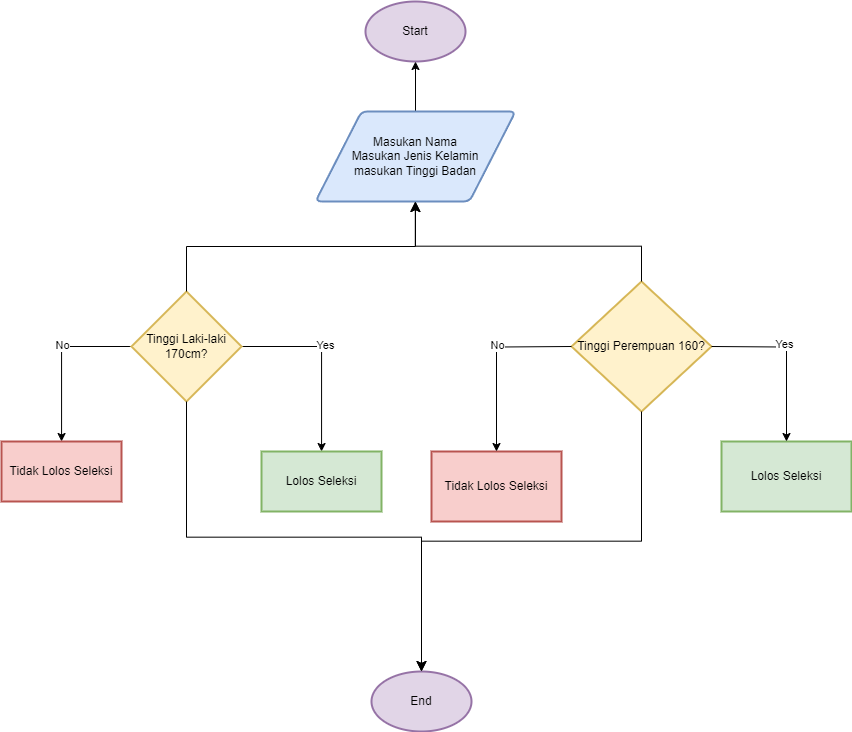

The diagram above was exported from draw.io. Its source (the exported page's mxGraphModel, read from the mxfile embedded in the PNG):
<mxGraphModel dx="2227" dy="753" grid="1" gridSize="10" guides="1" tooltips="1" connect="1" arrows="1" fold="1" page="1" pageScale="1" pageWidth="827" pageHeight="1169" math="0" shadow="0">
  <root>
    <mxCell id="WIyWlLk6GJQsqaUBKTNV-0" />
    <mxCell id="WIyWlLk6GJQsqaUBKTNV-1" parent="WIyWlLk6GJQsqaUBKTNV-0" />
    <mxCell id="p8ExEQtUlic7NR4eEbXT-3" value="Start" style="strokeWidth=2;html=1;shape=mxgraph.flowchart.start_1;whiteSpace=wrap;fillColor=#e1d5e7;strokeColor=#9673a6;" vertex="1" parent="WIyWlLk6GJQsqaUBKTNV-1">
      <mxGeometry x="364" y="50" width="100" height="60" as="geometry" />
    </mxCell>
    <mxCell id="p8ExEQtUlic7NR4eEbXT-22" value="" style="edgeStyle=orthogonalEdgeStyle;rounded=0;orthogonalLoop=1;jettySize=auto;html=1;" edge="1" parent="WIyWlLk6GJQsqaUBKTNV-1" source="p8ExEQtUlic7NR4eEbXT-4" target="p8ExEQtUlic7NR4eEbXT-3">
      <mxGeometry relative="1" as="geometry" />
    </mxCell>
    <mxCell id="p8ExEQtUlic7NR4eEbXT-4" value="Masukan Nama&lt;div&gt;Masukan Jenis Kelamin&lt;/div&gt;&lt;div&gt;masukan Tinggi Badan&lt;/div&gt;" style="shape=parallelogram;html=1;strokeWidth=2;perimeter=parallelogramPerimeter;whiteSpace=wrap;rounded=1;arcSize=12;size=0.23;fillColor=#dae8fc;strokeColor=#6c8ebf;" vertex="1" parent="WIyWlLk6GJQsqaUBKTNV-1">
      <mxGeometry x="314" y="160" width="200" height="90" as="geometry" />
    </mxCell>
    <mxCell id="p8ExEQtUlic7NR4eEbXT-8" value="" style="edgeStyle=orthogonalEdgeStyle;rounded=0;orthogonalLoop=1;jettySize=auto;html=1;" edge="1" parent="WIyWlLk6GJQsqaUBKTNV-1" source="p8ExEQtUlic7NR4eEbXT-5" target="p8ExEQtUlic7NR4eEbXT-7">
      <mxGeometry relative="1" as="geometry" />
    </mxCell>
    <mxCell id="p8ExEQtUlic7NR4eEbXT-18" value="Yes" style="edgeLabel;html=1;align=center;verticalAlign=middle;resizable=0;points=[];" vertex="1" connectable="0" parent="p8ExEQtUlic7NR4eEbXT-8">
      <mxGeometry x="-0.1351" y="4" relative="1" as="geometry">
        <mxPoint x="-1" y="-2" as="offset" />
      </mxGeometry>
    </mxCell>
    <mxCell id="p8ExEQtUlic7NR4eEbXT-10" value="" style="edgeStyle=orthogonalEdgeStyle;rounded=0;orthogonalLoop=1;jettySize=auto;html=1;" edge="1" parent="WIyWlLk6GJQsqaUBKTNV-1" source="p8ExEQtUlic7NR4eEbXT-5" target="p8ExEQtUlic7NR4eEbXT-9">
      <mxGeometry relative="1" as="geometry" />
    </mxCell>
    <mxCell id="p8ExEQtUlic7NR4eEbXT-19" value="No" style="edgeLabel;html=1;align=center;verticalAlign=middle;resizable=0;points=[];" vertex="1" connectable="0" parent="p8ExEQtUlic7NR4eEbXT-10">
      <mxGeometry x="-0.1567" y="-1" relative="1" as="geometry">
        <mxPoint x="1" y="-1" as="offset" />
      </mxGeometry>
    </mxCell>
    <mxCell id="p8ExEQtUlic7NR4eEbXT-5" value="Tinggi Laki-laki 170cm?" style="strokeWidth=2;html=1;shape=mxgraph.flowchart.decision;whiteSpace=wrap;fillColor=#fff2cc;strokeColor=#d6b656;" vertex="1" parent="WIyWlLk6GJQsqaUBKTNV-1">
      <mxGeometry x="130" y="340" width="110" height="110" as="geometry" />
    </mxCell>
    <mxCell id="p8ExEQtUlic7NR4eEbXT-6" value="Tinggi Perempuan 160?" style="strokeWidth=2;html=1;shape=mxgraph.flowchart.decision;whiteSpace=wrap;fillColor=#fff2cc;strokeColor=#d6b656;" vertex="1" parent="WIyWlLk6GJQsqaUBKTNV-1">
      <mxGeometry x="570" y="330" width="140" height="130" as="geometry" />
    </mxCell>
    <mxCell id="p8ExEQtUlic7NR4eEbXT-7" value="Lolos Seleksi" style="whiteSpace=wrap;html=1;strokeWidth=2;fillColor=#d5e8d4;strokeColor=#82b366;" vertex="1" parent="WIyWlLk6GJQsqaUBKTNV-1">
      <mxGeometry x="260" y="500" width="120" height="60" as="geometry" />
    </mxCell>
    <mxCell id="p8ExEQtUlic7NR4eEbXT-9" value="Tidak Lolos Seleksi" style="whiteSpace=wrap;html=1;strokeWidth=2;fillColor=#f8cecc;strokeColor=#b85450;" vertex="1" parent="WIyWlLk6GJQsqaUBKTNV-1">
      <mxGeometry y="490" width="120" height="60" as="geometry" />
    </mxCell>
    <mxCell id="p8ExEQtUlic7NR4eEbXT-11" value="Lolos Seleksi" style="whiteSpace=wrap;html=1;strokeWidth=2;fillColor=#d5e8d4;strokeColor=#82b366;" vertex="1" parent="WIyWlLk6GJQsqaUBKTNV-1">
      <mxGeometry x="720" y="490" width="130" height="70" as="geometry" />
    </mxCell>
    <mxCell id="p8ExEQtUlic7NR4eEbXT-12" value="Tidak Lolos Seleksi" style="whiteSpace=wrap;html=1;strokeWidth=2;fillColor=#f8cecc;strokeColor=#b85450;" vertex="1" parent="WIyWlLk6GJQsqaUBKTNV-1">
      <mxGeometry x="430" y="500" width="130" height="70" as="geometry" />
    </mxCell>
    <mxCell id="p8ExEQtUlic7NR4eEbXT-13" value="" style="edgeStyle=orthogonalEdgeStyle;rounded=0;orthogonalLoop=1;jettySize=auto;html=1;entryX=0.5;entryY=0;entryDx=0;entryDy=0;" edge="1" parent="WIyWlLk6GJQsqaUBKTNV-1" target="p8ExEQtUlic7NR4eEbXT-11">
      <mxGeometry relative="1" as="geometry">
        <mxPoint x="710" y="395" as="sourcePoint" />
        <mxPoint x="790" y="480" as="targetPoint" />
      </mxGeometry>
    </mxCell>
    <mxCell id="p8ExEQtUlic7NR4eEbXT-17" value="Yes" style="edgeLabel;html=1;align=center;verticalAlign=middle;resizable=0;points=[];" vertex="1" connectable="0" parent="p8ExEQtUlic7NR4eEbXT-13">
      <mxGeometry x="-0.152" y="3" relative="1" as="geometry">
        <mxPoint as="offset" />
      </mxGeometry>
    </mxCell>
    <mxCell id="p8ExEQtUlic7NR4eEbXT-14" value="" style="edgeStyle=orthogonalEdgeStyle;rounded=0;orthogonalLoop=1;jettySize=auto;html=1;entryX=0.5;entryY=0;entryDx=0;entryDy=0;" edge="1" parent="WIyWlLk6GJQsqaUBKTNV-1" target="p8ExEQtUlic7NR4eEbXT-12">
      <mxGeometry relative="1" as="geometry">
        <mxPoint x="570" y="395" as="sourcePoint" />
        <mxPoint x="500" y="490" as="targetPoint" />
      </mxGeometry>
    </mxCell>
    <mxCell id="p8ExEQtUlic7NR4eEbXT-16" value="No" style="edgeLabel;html=1;align=center;verticalAlign=middle;resizable=0;points=[];" vertex="1" connectable="0" parent="p8ExEQtUlic7NR4eEbXT-14">
      <mxGeometry x="-0.164" y="-1" relative="1" as="geometry">
        <mxPoint x="1" y="-2" as="offset" />
      </mxGeometry>
    </mxCell>
    <mxCell id="p8ExEQtUlic7NR4eEbXT-20" value="" style="edgeStyle=elbowEdgeStyle;elbow=vertical;endArrow=classic;html=1;curved=0;rounded=0;endSize=8;startSize=8;entryX=0.424;entryY=1.046;entryDx=0;entryDy=0;entryPerimeter=0;exitX=0.5;exitY=0;exitDx=0;exitDy=0;exitPerimeter=0;" edge="1" parent="WIyWlLk6GJQsqaUBKTNV-1" source="p8ExEQtUlic7NR4eEbXT-5">
      <mxGeometry width="50" height="50" relative="1" as="geometry">
        <mxPoint x="200" y="335.86" as="sourcePoint" />
        <mxPoint x="413.7999999999997" y="250.0000000000001" as="targetPoint" />
      </mxGeometry>
    </mxCell>
    <mxCell id="p8ExEQtUlic7NR4eEbXT-21" value="" style="edgeStyle=elbowEdgeStyle;elbow=vertical;endArrow=classic;html=1;curved=0;rounded=0;endSize=8;startSize=8;entryX=0.441;entryY=1.059;entryDx=0;entryDy=0;entryPerimeter=0;exitX=0.5;exitY=0;exitDx=0;exitDy=0;exitPerimeter=0;" edge="1" parent="WIyWlLk6GJQsqaUBKTNV-1" source="p8ExEQtUlic7NR4eEbXT-6">
      <mxGeometry width="50" height="50" relative="1" as="geometry">
        <mxPoint x="651.7999999999995" y="324.69" as="sourcePoint" />
        <mxPoint x="413.99999999999983" y="249.99999999999994" as="targetPoint" />
        <Array as="points">
          <mxPoint x="531.8" y="294.69" />
        </Array>
      </mxGeometry>
    </mxCell>
    <mxCell id="p8ExEQtUlic7NR4eEbXT-23" value="End" style="strokeWidth=2;html=1;shape=mxgraph.flowchart.start_1;whiteSpace=wrap;fillColor=#e1d5e7;strokeColor=#9673a6;" vertex="1" parent="WIyWlLk6GJQsqaUBKTNV-1">
      <mxGeometry x="370" y="720" width="100" height="60" as="geometry" />
    </mxCell>
    <mxCell id="p8ExEQtUlic7NR4eEbXT-24" value="" style="edgeStyle=elbowEdgeStyle;elbow=vertical;endArrow=classic;html=1;curved=0;rounded=0;endSize=8;startSize=8;exitX=0.5;exitY=1;exitDx=0;exitDy=0;exitPerimeter=0;entryX=0.5;entryY=0;entryDx=0;entryDy=0;entryPerimeter=0;" edge="1" parent="WIyWlLk6GJQsqaUBKTNV-1" source="p8ExEQtUlic7NR4eEbXT-5" target="p8ExEQtUlic7NR4eEbXT-23">
      <mxGeometry width="50" height="50" relative="1" as="geometry">
        <mxPoint x="360" y="700" as="sourcePoint" />
        <mxPoint x="410" y="650" as="targetPoint" />
      </mxGeometry>
    </mxCell>
    <mxCell id="p8ExEQtUlic7NR4eEbXT-25" value="" style="edgeStyle=elbowEdgeStyle;elbow=vertical;endArrow=classic;html=1;curved=0;rounded=0;endSize=8;startSize=8;exitX=0.5;exitY=1;exitDx=0;exitDy=0;exitPerimeter=0;entryX=0.5;entryY=0;entryDx=0;entryDy=0;entryPerimeter=0;" edge="1" parent="WIyWlLk6GJQsqaUBKTNV-1" source="p8ExEQtUlic7NR4eEbXT-6" target="p8ExEQtUlic7NR4eEbXT-23">
      <mxGeometry width="50" height="50" relative="1" as="geometry">
        <mxPoint x="360" y="700" as="sourcePoint" />
        <mxPoint x="410" y="650" as="targetPoint" />
      </mxGeometry>
    </mxCell>
  </root>
</mxGraphModel>